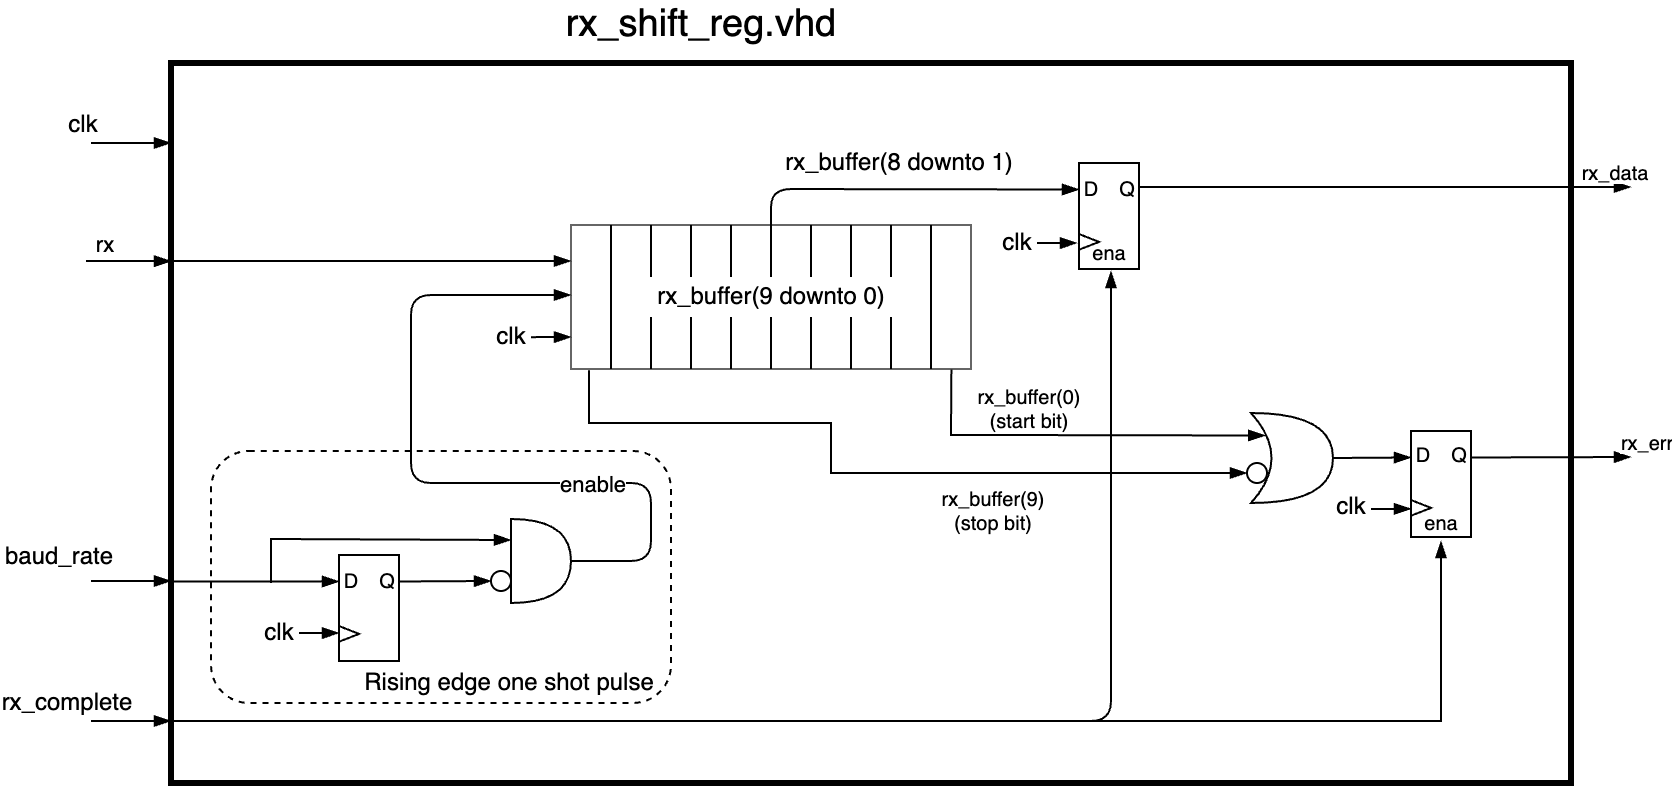

The diagram above was exported from draw.io. Its source (the exported page's mxGraphModel, read from the mxfile embedded in the PNG):
<mxGraphModel dx="1386" dy="1072" grid="1" gridSize="10" guides="1" tooltips="1" connect="1" arrows="1" fold="1" page="1" pageScale="1" pageWidth="827" pageHeight="1169" math="0" shadow="0">
  <root>
    <mxCell id="0" />
    <mxCell id="1" parent="0" />
    <mxCell id="239" value="&lt;font style=&quot;font-size: 10px&quot;&gt;ena&lt;/font&gt;" style="text;html=1;resizable=0;autosize=1;align=center;verticalAlign=middle;points=[];fillColor=none;strokeColor=none;rounded=0;dashed=1;" parent="1" vertex="1">
      <mxGeometry x="780" y="320" width="30" height="20" as="geometry" />
    </mxCell>
    <mxCell id="235" value="" style="rounded=0;whiteSpace=wrap;html=1;fontSize=12;strokeWidth=1;fillColor=none;gradientColor=none;" parent="1" vertex="1">
      <mxGeometry x="780" y="284" width="30" height="53" as="geometry" />
    </mxCell>
    <mxCell id="181" value="" style="rounded=1;whiteSpace=wrap;html=1;fillColor=none;dashed=1;" parent="1" vertex="1">
      <mxGeometry x="180" y="294" width="230" height="126" as="geometry" />
    </mxCell>
    <mxCell id="11" value="" style="rounded=0;whiteSpace=wrap;html=1;gradientColor=none;fillColor=none;strokeWidth=3;" parent="1" vertex="1">
      <mxGeometry x="160" y="100" width="700" height="360" as="geometry" />
    </mxCell>
    <mxCell id="5" value="" style="rounded=0;whiteSpace=wrap;html=1;fillColor=none;fontColor=#333333;strokeColor=#666666;" parent="1" vertex="1">
      <mxGeometry x="360" y="181" width="200" height="72" as="geometry" />
    </mxCell>
    <mxCell id="41" value="&lt;span style=&quot;font-size: 19px&quot;&gt;rx_shift_reg.vhd&lt;/span&gt;" style="text;html=1;resizable=0;autosize=1;align=center;verticalAlign=middle;points=[];fillColor=none;strokeColor=none;rounded=0;" parent="1" vertex="1">
      <mxGeometry x="350" y="70" width="150" height="20" as="geometry" />
    </mxCell>
    <mxCell id="44" style="edgeStyle=none;html=1;endArrow=none;endFill=0;startArrow=blockThin;startFill=1;" parent="1" edge="1">
      <mxGeometry relative="1" as="geometry">
        <mxPoint x="630" y="204" as="sourcePoint" />
        <mxPoint x="160" y="429" as="targetPoint" />
        <Array as="points">
          <mxPoint x="630" y="429" />
        </Array>
      </mxGeometry>
    </mxCell>
    <mxCell id="77" value="" style="endArrow=blockThin;html=1;rounded=1;fontSize=10;strokeColor=default;strokeWidth=1;entryX=0;entryY=0.5;entryDx=0;entryDy=0;endFill=1;" parent="1" edge="1">
      <mxGeometry width="50" height="50" relative="1" as="geometry">
        <mxPoint x="120" y="140" as="sourcePoint" />
        <mxPoint x="160" y="140.0000000000001" as="targetPoint" />
      </mxGeometry>
    </mxCell>
    <mxCell id="78" value="&lt;font style=&quot;font-size: 12px&quot;&gt;clk&lt;/font&gt;" style="edgeLabel;html=1;align=center;verticalAlign=middle;resizable=0;points=[];fontSize=10;" parent="77" vertex="1" connectable="0">
      <mxGeometry x="-0.5695" y="1" relative="1" as="geometry">
        <mxPoint x="-14" y="-9" as="offset" />
      </mxGeometry>
    </mxCell>
    <mxCell id="81" value="" style="endArrow=blockThin;html=1;rounded=1;fontSize=10;strokeColor=default;strokeWidth=1;entryX=0;entryY=0.5;entryDx=0;entryDy=0;endFill=1;" parent="1" edge="1">
      <mxGeometry width="50" height="50" relative="1" as="geometry">
        <mxPoint x="120" y="429" as="sourcePoint" />
        <mxPoint x="160" y="429" as="targetPoint" />
      </mxGeometry>
    </mxCell>
    <mxCell id="82" value="&lt;font style=&quot;font-size: 12px&quot;&gt;rx_complete&lt;/font&gt;" style="edgeLabel;html=1;align=center;verticalAlign=middle;resizable=0;points=[];fontSize=10;" parent="81" vertex="1" connectable="0">
      <mxGeometry x="-0.5695" y="1" relative="1" as="geometry">
        <mxPoint x="-22" y="-9" as="offset" />
      </mxGeometry>
    </mxCell>
    <mxCell id="113" style="edgeStyle=none;rounded=1;html=1;exitX=0;exitY=0.105;exitDx=0;exitDy=0;entryX=0;entryY=0.25;entryDx=0;entryDy=0;fontSize=12;endArrow=blockThin;endFill=1;strokeColor=default;strokeWidth=1;exitPerimeter=0;" parent="1" edge="1">
      <mxGeometry relative="1" as="geometry">
        <mxPoint x="117.50999999999999" y="199.00000000000003" as="sourcePoint" />
        <mxPoint x="160" y="199.08" as="targetPoint" />
      </mxGeometry>
    </mxCell>
    <mxCell id="114" value="rx" style="edgeLabel;html=1;align=center;verticalAlign=middle;resizable=0;points=[];" parent="113" vertex="1" connectable="0">
      <mxGeometry x="-0.5852" relative="1" as="geometry">
        <mxPoint y="-9" as="offset" />
      </mxGeometry>
    </mxCell>
    <mxCell id="139" value="" style="endArrow=blockThin;html=1;rounded=1;fontSize=10;strokeColor=default;strokeWidth=1;entryX=0;entryY=0.5;entryDx=0;entryDy=0;endFill=1;" parent="1" edge="1">
      <mxGeometry width="50" height="50" relative="1" as="geometry">
        <mxPoint x="120" y="359" as="sourcePoint" />
        <mxPoint x="160" y="359" as="targetPoint" />
      </mxGeometry>
    </mxCell>
    <mxCell id="140" value="&lt;font style=&quot;font-size: 12px&quot;&gt;baud_rate&lt;/font&gt;" style="edgeLabel;html=1;align=center;verticalAlign=middle;resizable=0;points=[];fontSize=10;" parent="139" vertex="1" connectable="0">
      <mxGeometry x="-0.5695" y="1" relative="1" as="geometry">
        <mxPoint x="-26" y="-12" as="offset" />
      </mxGeometry>
    </mxCell>
    <mxCell id="158" value="" style="endArrow=blockThin;html=1;rounded=1;fontSize=10;strokeColor=default;strokeWidth=1;entryX=0;entryY=0.25;entryDx=0;entryDy=0;endFill=1;exitX=0.5;exitY=0;exitDx=0;exitDy=0;" parent="1" source="5" target="190" edge="1">
      <mxGeometry x="0.1" width="50" height="50" relative="1" as="geometry">
        <mxPoint x="689" y="263.5799999999999" as="sourcePoint" />
        <mxPoint x="709" y="263.52" as="targetPoint" />
        <mxPoint as="offset" />
        <Array as="points">
          <mxPoint x="460" y="163" />
        </Array>
      </mxGeometry>
    </mxCell>
    <mxCell id="168" value="" style="endArrow=blockThin;html=1;rounded=0;strokeColor=default;strokeWidth=1;exitX=-0.001;exitY=0.72;exitDx=0;exitDy=0;endFill=1;exitPerimeter=0;entryX=0;entryY=0.25;entryDx=0;entryDy=0;" parent="1" source="11" target="161" edge="1">
      <mxGeometry width="50" height="50" relative="1" as="geometry">
        <mxPoint x="380" y="390" as="sourcePoint" />
        <mxPoint x="550" y="390" as="targetPoint" />
      </mxGeometry>
    </mxCell>
    <mxCell id="172" value="" style="shape=or;whiteSpace=wrap;html=1;fillColor=#FFFFFF;" parent="1" vertex="1">
      <mxGeometry x="330" y="328" width="30" height="42" as="geometry" />
    </mxCell>
    <mxCell id="173" value="" style="endArrow=blockThin;html=1;rounded=0;strokeColor=default;strokeWidth=1;endFill=1;entryX=0;entryY=0.25;entryDx=0;entryDy=0;entryPerimeter=0;" parent="1" target="172" edge="1">
      <mxGeometry width="50" height="50" relative="1" as="geometry">
        <mxPoint x="210" y="360" as="sourcePoint" />
        <mxPoint x="250" y="370" as="targetPoint" />
        <Array as="points">
          <mxPoint x="210" y="338" />
        </Array>
      </mxGeometry>
    </mxCell>
    <mxCell id="165" value="" style="group" parent="1" vertex="1" connectable="0">
      <mxGeometry x="240" y="346" width="38" height="53" as="geometry" />
    </mxCell>
    <mxCell id="162" value="&lt;font style=&quot;font-size: 10px&quot;&gt;Q&lt;/font&gt;" style="text;html=1;resizable=0;autosize=1;align=center;verticalAlign=middle;points=[];fillColor=none;strokeColor=none;rounded=0;fontSize=12;" parent="165" vertex="1">
      <mxGeometry x="18" y="2.5" width="20" height="20" as="geometry" />
    </mxCell>
    <mxCell id="163" value="&lt;font style=&quot;font-size: 10px&quot;&gt;D&lt;/font&gt;" style="text;html=1;resizable=0;autosize=1;align=center;verticalAlign=middle;points=[];fillColor=none;strokeColor=none;rounded=0;fontSize=12;" parent="165" vertex="1">
      <mxGeometry y="2.5" width="20" height="20" as="geometry" />
    </mxCell>
    <mxCell id="161" value="" style="rounded=0;whiteSpace=wrap;html=1;fontSize=12;strokeWidth=1;fillColor=none;gradientColor=none;" parent="165" vertex="1">
      <mxGeometry x="4" width="30" height="53" as="geometry" />
    </mxCell>
    <mxCell id="164" value="" style="triangle;whiteSpace=wrap;html=1;fontSize=10;strokeWidth=1;fillColor=none;gradientColor=none;" parent="165" vertex="1">
      <mxGeometry x="4" y="35.5" width="10" height="7.88" as="geometry" />
    </mxCell>
    <mxCell id="174" value="" style="ellipse;whiteSpace=wrap;html=1;aspect=fixed;fillColor=#FFFFFF;" parent="1" vertex="1">
      <mxGeometry x="320" y="354" width="10" height="10" as="geometry" />
    </mxCell>
    <mxCell id="177" value="" style="endArrow=blockThin;html=1;rounded=1;fontSize=10;strokeColor=default;strokeWidth=1;entryX=0;entryY=0.5;entryDx=0;entryDy=0;endFill=1;exitX=1;exitY=0.25;exitDx=0;exitDy=0;" parent="1" source="161" target="174" edge="1">
      <mxGeometry width="50" height="50" relative="1" as="geometry">
        <mxPoint x="278" y="360.05999999999983" as="sourcePoint" />
        <mxPoint x="298" y="360.0000000000001" as="targetPoint" />
      </mxGeometry>
    </mxCell>
    <mxCell id="179" style="edgeStyle=none;html=1;entryX=1;entryY=0.5;entryDx=0;entryDy=0;endArrow=none;endFill=0;startArrow=blockThin;startFill=1;entryPerimeter=0;" parent="1" target="172" edge="1">
      <mxGeometry relative="1" as="geometry">
        <mxPoint x="360" y="216" as="sourcePoint" />
        <mxPoint x="670.0000000000002" y="375" as="targetPoint" />
        <Array as="points">
          <mxPoint x="280" y="216" />
          <mxPoint x="280" y="270" />
          <mxPoint x="280" y="310" />
          <mxPoint x="345" y="310" />
          <mxPoint x="400" y="310" />
          <mxPoint x="400" y="349" />
        </Array>
      </mxGeometry>
    </mxCell>
    <mxCell id="180" value="enable" style="edgeLabel;html=1;align=center;verticalAlign=middle;resizable=0;points=[];" parent="179" vertex="1" connectable="0">
      <mxGeometry x="-0.698" relative="1" as="geometry">
        <mxPoint x="66" y="94" as="offset" />
      </mxGeometry>
    </mxCell>
    <mxCell id="182" value="Rising edge one shot pulse" style="text;html=1;resizable=0;autosize=1;align=center;verticalAlign=middle;points=[];fillColor=none;strokeColor=none;rounded=0;dashed=1;" parent="1" vertex="1">
      <mxGeometry x="249" y="400" width="160" height="20" as="geometry" />
    </mxCell>
    <mxCell id="183" value="" style="endArrow=blockThin;html=1;rounded=1;fontSize=10;strokeColor=default;strokeWidth=1;entryX=0;entryY=0.5;entryDx=0;entryDy=0;endFill=1;" parent="1" edge="1">
      <mxGeometry width="50" height="50" relative="1" as="geometry">
        <mxPoint x="340.0000000000002" y="237.0699999999997" as="sourcePoint" />
        <mxPoint x="360.0000000000002" y="237.01000000000022" as="targetPoint" />
      </mxGeometry>
    </mxCell>
    <mxCell id="184" value="&lt;font style=&quot;font-size: 12px&quot;&gt;clk&lt;/font&gt;" style="edgeLabel;html=1;align=center;verticalAlign=middle;resizable=0;points=[];fontSize=10;" parent="183" vertex="1" connectable="0">
      <mxGeometry x="-0.5695" y="1" relative="1" as="geometry">
        <mxPoint x="-14" as="offset" />
      </mxGeometry>
    </mxCell>
    <mxCell id="185" value="" style="endArrow=blockThin;html=1;rounded=1;fontSize=10;strokeColor=default;strokeWidth=1;entryX=0;entryY=0.5;entryDx=0;entryDy=0;endFill=1;" parent="1" edge="1">
      <mxGeometry width="50" height="50" relative="1" as="geometry">
        <mxPoint x="224.00000000000023" y="385.0599999999997" as="sourcePoint" />
        <mxPoint x="244.00000000000023" y="385.0000000000002" as="targetPoint" />
      </mxGeometry>
    </mxCell>
    <mxCell id="186" value="&lt;font style=&quot;font-size: 12px&quot;&gt;clk&lt;/font&gt;" style="edgeLabel;html=1;align=center;verticalAlign=middle;resizable=0;points=[];fontSize=10;" parent="185" vertex="1" connectable="0">
      <mxGeometry x="-0.5695" y="1" relative="1" as="geometry">
        <mxPoint x="-14" as="offset" />
      </mxGeometry>
    </mxCell>
    <mxCell id="187" value="" style="group" parent="1" vertex="1" connectable="0">
      <mxGeometry x="610" y="150" width="40" height="63.38" as="geometry" />
    </mxCell>
    <mxCell id="188" value="&lt;font style=&quot;font-size: 10px&quot;&gt;Q&lt;/font&gt;" style="text;html=1;resizable=0;autosize=1;align=center;verticalAlign=middle;points=[];fillColor=none;strokeColor=none;rounded=0;fontSize=12;" parent="187" vertex="1">
      <mxGeometry x="18" y="2.5000000000000004" width="20" height="20" as="geometry" />
    </mxCell>
    <mxCell id="189" value="&lt;font style=&quot;font-size: 10px&quot;&gt;D&lt;/font&gt;" style="text;html=1;resizable=0;autosize=1;align=center;verticalAlign=middle;points=[];fillColor=none;strokeColor=none;rounded=0;fontSize=12;" parent="187" vertex="1">
      <mxGeometry y="2.5000000000000004" width="20" height="20" as="geometry" />
    </mxCell>
    <mxCell id="190" value="" style="rounded=0;whiteSpace=wrap;html=1;fontSize=12;strokeWidth=1;fillColor=none;gradientColor=none;" parent="187" vertex="1">
      <mxGeometry x="4" width="30" height="53.000000000000014" as="geometry" />
    </mxCell>
    <mxCell id="191" value="" style="triangle;whiteSpace=wrap;html=1;fontSize=10;strokeWidth=1;fillColor=none;gradientColor=none;" parent="187" vertex="1">
      <mxGeometry x="4" y="35.50000000000001" width="10" height="7.880000000000002" as="geometry" />
    </mxCell>
    <mxCell id="213" value="&lt;font style=&quot;font-size: 10px&quot;&gt;ena&lt;/font&gt;" style="text;html=1;resizable=0;autosize=1;align=center;verticalAlign=middle;points=[];fillColor=none;strokeColor=none;rounded=0;dashed=1;" parent="187" vertex="1">
      <mxGeometry x="4" y="35.38" width="30" height="20" as="geometry" />
    </mxCell>
    <mxCell id="192" value="" style="endArrow=blockThin;html=1;rounded=1;fontSize=10;strokeColor=default;strokeWidth=1;entryX=0;entryY=0.25;entryDx=0;entryDy=0;endFill=1;" parent="1" target="5" edge="1">
      <mxGeometry width="50" height="50" relative="1" as="geometry">
        <mxPoint x="160" y="199" as="sourcePoint" />
        <mxPoint x="335" y="200.0000000000001" as="targetPoint" />
      </mxGeometry>
    </mxCell>
    <mxCell id="198" value="" style="endArrow=none;html=1;strokeWidth=1;" parent="1" edge="1">
      <mxGeometry width="50" height="50" relative="1" as="geometry">
        <mxPoint x="380" y="253" as="sourcePoint" />
        <mxPoint x="380" y="181" as="targetPoint" />
      </mxGeometry>
    </mxCell>
    <mxCell id="200" value="" style="endArrow=none;html=1;strokeWidth=1;" parent="1" edge="1">
      <mxGeometry width="50" height="50" relative="1" as="geometry">
        <mxPoint x="400" y="253" as="sourcePoint" />
        <mxPoint x="400" y="181" as="targetPoint" />
      </mxGeometry>
    </mxCell>
    <mxCell id="201" value="" style="endArrow=none;html=1;strokeWidth=1;" parent="1" edge="1">
      <mxGeometry width="50" height="50" relative="1" as="geometry">
        <mxPoint x="420" y="253" as="sourcePoint" />
        <mxPoint x="420" y="181" as="targetPoint" />
      </mxGeometry>
    </mxCell>
    <mxCell id="202" value="" style="endArrow=none;html=1;strokeWidth=1;" parent="1" edge="1">
      <mxGeometry width="50" height="50" relative="1" as="geometry">
        <mxPoint x="440" y="253" as="sourcePoint" />
        <mxPoint x="440" y="181" as="targetPoint" />
      </mxGeometry>
    </mxCell>
    <mxCell id="203" value="" style="endArrow=none;html=1;strokeWidth=1;startArrow=none;" parent="1" source="209" edge="1">
      <mxGeometry width="50" height="50" relative="1" as="geometry">
        <mxPoint x="460" y="253" as="sourcePoint" />
        <mxPoint x="460" y="181" as="targetPoint" />
      </mxGeometry>
    </mxCell>
    <mxCell id="204" value="" style="endArrow=none;html=1;strokeWidth=1;" parent="1" edge="1">
      <mxGeometry width="50" height="50" relative="1" as="geometry">
        <mxPoint x="480" y="253" as="sourcePoint" />
        <mxPoint x="480" y="181" as="targetPoint" />
      </mxGeometry>
    </mxCell>
    <mxCell id="205" value="" style="endArrow=none;html=1;strokeWidth=1;" parent="1" edge="1">
      <mxGeometry width="50" height="50" relative="1" as="geometry">
        <mxPoint x="500" y="253" as="sourcePoint" />
        <mxPoint x="500" y="181" as="targetPoint" />
      </mxGeometry>
    </mxCell>
    <mxCell id="206" value="" style="endArrow=none;html=1;strokeWidth=1;" parent="1" edge="1">
      <mxGeometry width="50" height="50" relative="1" as="geometry">
        <mxPoint x="520" y="253" as="sourcePoint" />
        <mxPoint x="520" y="181" as="targetPoint" />
      </mxGeometry>
    </mxCell>
    <mxCell id="207" value="" style="endArrow=none;html=1;strokeWidth=1;" parent="1" edge="1">
      <mxGeometry width="50" height="50" relative="1" as="geometry">
        <mxPoint x="540" y="253" as="sourcePoint" />
        <mxPoint x="540" y="181" as="targetPoint" />
      </mxGeometry>
    </mxCell>
    <mxCell id="210" value="rx_buffer(8 downto 1)" style="text;html=1;resizable=0;autosize=1;align=center;verticalAlign=middle;points=[];fillColor=none;strokeColor=none;rounded=0;dashed=1;" parent="1" vertex="1">
      <mxGeometry x="459" y="140" width="130" height="20" as="geometry" />
    </mxCell>
    <mxCell id="211" value="" style="endArrow=blockThin;html=1;rounded=1;fontSize=10;strokeColor=default;strokeWidth=1;entryX=0;entryY=0.5;entryDx=0;entryDy=0;endFill=1;" parent="1" edge="1">
      <mxGeometry width="50" height="50" relative="1" as="geometry">
        <mxPoint x="593.0000000000002" y="190.05999999999972" as="sourcePoint" />
        <mxPoint x="613.0000000000002" y="190.00000000000023" as="targetPoint" />
      </mxGeometry>
    </mxCell>
    <mxCell id="212" value="&lt;font style=&quot;font-size: 12px&quot;&gt;clk&lt;/font&gt;" style="edgeLabel;html=1;align=center;verticalAlign=middle;resizable=0;points=[];fontSize=10;" parent="211" vertex="1" connectable="0">
      <mxGeometry x="-0.5695" y="1" relative="1" as="geometry">
        <mxPoint x="-14" as="offset" />
      </mxGeometry>
    </mxCell>
    <mxCell id="214" value="" style="endArrow=blockThin;html=1;rounded=0;strokeColor=default;strokeWidth=1;exitX=-0.003;exitY=0.697;exitDx=0;exitDy=0;endFill=1;exitPerimeter=0;" parent="1" edge="1">
      <mxGeometry width="50" height="50" relative="1" as="geometry">
        <mxPoint x="644" y="162" as="sourcePoint" />
        <mxPoint x="890" y="162" as="targetPoint" />
      </mxGeometry>
    </mxCell>
    <mxCell id="215" value="rx_data" style="edgeLabel;html=1;align=center;verticalAlign=middle;resizable=0;points=[];fontSize=10;" parent="214" vertex="1" connectable="0">
      <mxGeometry x="0.8036" y="-1" relative="1" as="geometry">
        <mxPoint x="15" y="-10" as="offset" />
      </mxGeometry>
    </mxCell>
    <mxCell id="217" value="" style="shape=xor;whiteSpace=wrap;html=1;fontSize=10;fillColor=none;" parent="1" vertex="1">
      <mxGeometry x="700" y="275" width="41" height="45" as="geometry" />
    </mxCell>
    <mxCell id="219" value="" style="endArrow=blockThin;html=1;rounded=0;strokeColor=default;strokeWidth=1;exitX=0.045;exitY=1.008;exitDx=0;exitDy=0;endFill=1;exitPerimeter=0;entryX=0;entryY=0.5;entryDx=0;entryDy=0;" parent="1" source="5" target="222" edge="1">
      <mxGeometry width="50" height="50" relative="1" as="geometry">
        <mxPoint x="654" y="172" as="sourcePoint" />
        <mxPoint x="690" y="305" as="targetPoint" />
        <Array as="points">
          <mxPoint x="369" y="280" />
          <mxPoint x="490" y="280" />
          <mxPoint x="490" y="305" />
        </Array>
      </mxGeometry>
    </mxCell>
    <mxCell id="220" value="rx_buffer(9)&lt;br&gt;(stop bit)" style="edgeLabel;html=1;align=center;verticalAlign=middle;resizable=0;points=[];fontSize=10;" parent="219" vertex="1" connectable="0">
      <mxGeometry x="0.8036" y="-1" relative="1" as="geometry">
        <mxPoint x="-90" y="16" as="offset" />
      </mxGeometry>
    </mxCell>
    <mxCell id="222" value="" style="ellipse;whiteSpace=wrap;html=1;aspect=fixed;fillColor=#FFFFFF;" parent="1" vertex="1">
      <mxGeometry x="698" y="300" width="10" height="10" as="geometry" />
    </mxCell>
    <mxCell id="225" value="" style="endArrow=blockThin;html=1;rounded=0;strokeColor=default;strokeWidth=1;exitX=0.951;exitY=1.004;exitDx=0;exitDy=0;endFill=1;exitPerimeter=0;entryX=0.175;entryY=0.25;entryDx=0;entryDy=0;entryPerimeter=0;" parent="1" source="5" target="217" edge="1">
      <mxGeometry width="50" height="50" relative="1" as="geometry">
        <mxPoint x="379" y="263.5759999999999" as="sourcePoint" />
        <mxPoint x="708" y="315.0000000000001" as="targetPoint" />
        <Array as="points">
          <mxPoint x="550" y="286" />
          <mxPoint x="570" y="286" />
        </Array>
      </mxGeometry>
    </mxCell>
    <mxCell id="226" value="rx_buffer(0)&lt;br&gt;(start bit)" style="edgeLabel;html=1;align=center;verticalAlign=middle;resizable=0;points=[];fontSize=10;" parent="225" vertex="1" connectable="0">
      <mxGeometry x="0.8036" y="-1" relative="1" as="geometry">
        <mxPoint x="-100" y="-16" as="offset" />
      </mxGeometry>
    </mxCell>
    <mxCell id="227" value="" style="endArrow=blockThin;html=1;rounded=0;strokeColor=default;strokeWidth=1;endFill=1;exitX=1;exitY=0.25;exitDx=0;exitDy=0;" parent="1" source="235" edge="1">
      <mxGeometry width="50" height="50" relative="1" as="geometry">
        <mxPoint x="810" y="297" as="sourcePoint" />
        <mxPoint x="890" y="297" as="targetPoint" />
      </mxGeometry>
    </mxCell>
    <mxCell id="228" value="rx_err" style="edgeLabel;html=1;align=center;verticalAlign=middle;resizable=0;points=[];fontSize=10;" parent="227" vertex="1" connectable="0">
      <mxGeometry x="0.8036" y="-1" relative="1" as="geometry">
        <mxPoint x="15" y="-10" as="offset" />
      </mxGeometry>
    </mxCell>
    <mxCell id="232" value="" style="group" parent="1" vertex="1" connectable="0">
      <mxGeometry x="776" y="283" width="38" height="53" as="geometry" />
    </mxCell>
    <mxCell id="233" value="&lt;font style=&quot;font-size: 10px&quot;&gt;Q&lt;/font&gt;" style="text;html=1;resizable=0;autosize=1;align=center;verticalAlign=middle;points=[];fillColor=none;strokeColor=none;rounded=0;fontSize=12;" parent="232" vertex="1">
      <mxGeometry x="18" y="2.5" width="20" height="20" as="geometry" />
    </mxCell>
    <mxCell id="234" value="&lt;font style=&quot;font-size: 10px&quot;&gt;D&lt;/font&gt;" style="text;html=1;resizable=0;autosize=1;align=center;verticalAlign=middle;points=[];fillColor=none;strokeColor=none;rounded=0;fontSize=12;" parent="232" vertex="1">
      <mxGeometry y="2.5" width="20" height="20" as="geometry" />
    </mxCell>
    <mxCell id="236" value="" style="triangle;whiteSpace=wrap;html=1;fontSize=10;strokeWidth=1;fillColor=none;gradientColor=none;" parent="232" vertex="1">
      <mxGeometry x="4" y="35.5" width="10" height="7.88" as="geometry" />
    </mxCell>
    <mxCell id="237" value="" style="endArrow=blockThin;html=1;rounded=0;strokeColor=default;strokeWidth=1;endFill=1;exitX=1;exitY=0.5;exitDx=0;exitDy=0;exitPerimeter=0;entryX=0;entryY=0.25;entryDx=0;entryDy=0;" parent="1" source="217" target="235" edge="1">
      <mxGeometry width="50" height="50" relative="1" as="geometry">
        <mxPoint x="820" y="303.25" as="sourcePoint" />
        <mxPoint x="900" y="303" as="targetPoint" />
      </mxGeometry>
    </mxCell>
    <mxCell id="240" value="" style="endArrow=blockThin;html=1;rounded=0;strokeColor=default;strokeWidth=1;endFill=1;" parent="1" edge="1">
      <mxGeometry width="50" height="50" relative="1" as="geometry">
        <mxPoint x="620" y="429" as="sourcePoint" />
        <mxPoint x="795" y="339" as="targetPoint" />
        <Array as="points">
          <mxPoint x="795" y="429" />
        </Array>
      </mxGeometry>
    </mxCell>
    <mxCell id="209" value="rx_buffer(9 downto 0)" style="text;html=1;resizable=0;autosize=1;align=center;verticalAlign=middle;points=[];fillColor=default;strokeColor=none;rounded=0;dashed=1;" parent="1" vertex="1">
      <mxGeometry x="395" y="207" width="130" height="20" as="geometry" />
    </mxCell>
    <mxCell id="242" value="" style="endArrow=none;html=1;strokeWidth=1;" parent="1" target="209" edge="1">
      <mxGeometry width="50" height="50" relative="1" as="geometry">
        <mxPoint x="460" y="253" as="sourcePoint" />
        <mxPoint x="460" y="181" as="targetPoint" />
      </mxGeometry>
    </mxCell>
    <mxCell id="243" value="" style="endArrow=blockThin;html=1;rounded=1;fontSize=10;strokeColor=default;strokeWidth=1;entryX=0;entryY=0.5;entryDx=0;entryDy=0;endFill=1;" parent="1" edge="1">
      <mxGeometry width="50" height="50" relative="1" as="geometry">
        <mxPoint x="760.0000000000002" y="322.9999999999997" as="sourcePoint" />
        <mxPoint x="780.0000000000002" y="322.9400000000002" as="targetPoint" />
      </mxGeometry>
    </mxCell>
    <mxCell id="244" value="&lt;font style=&quot;font-size: 12px&quot;&gt;clk&lt;/font&gt;" style="edgeLabel;html=1;align=center;verticalAlign=middle;resizable=0;points=[];fontSize=10;" parent="243" vertex="1" connectable="0">
      <mxGeometry x="-0.5695" y="1" relative="1" as="geometry">
        <mxPoint x="-14" as="offset" />
      </mxGeometry>
    </mxCell>
  </root>
</mxGraphModel>